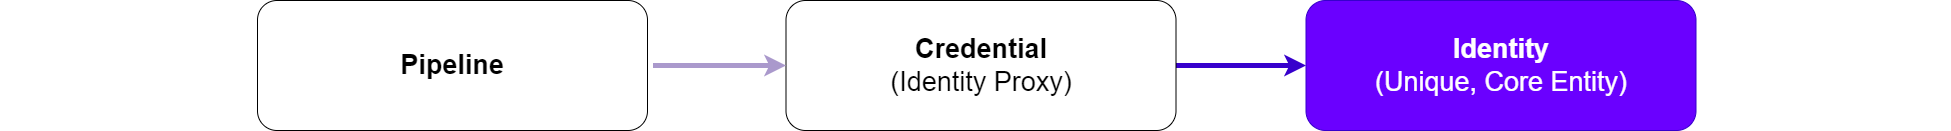

The diagram above was exported from draw.io. Its source (the exported page's mxGraphModel, read from the mxfile embedded in the PNG):
<mxGraphModel dx="3176" dy="2044" grid="1" gridSize="10" guides="1" tooltips="1" connect="1" arrows="1" fold="1" page="1" pageScale="1" pageWidth="827" pageHeight="1169" math="0" shadow="0">
  <root>
    <mxCell id="0" />
    <mxCell id="1" parent="0" />
    <mxCell id="2" value="&lt;b style=&quot;font-size: 27px;&quot;&gt;Identity &lt;/b&gt;&lt;br style=&quot;font-size: 27px;&quot;&gt;&lt;font style=&quot;font-size: 27px;&quot;&gt;(Unique, Core Entity)&lt;/font&gt;" style="rounded=1;whiteSpace=wrap;html=1;fillColor=#6a00ff;fontColor=#ffffff;strokeColor=#3700CC;fontSize=27;" vertex="1" parent="1">
      <mxGeometry x="1418.5" y="975" width="390" height="130" as="geometry" />
    </mxCell>
    <mxCell id="3" style="edgeStyle=orthogonalEdgeStyle;rounded=0;orthogonalLoop=1;jettySize=auto;html=1;fontSize=27;strokeWidth=5;strokeColor=#3700CC;fillColor=#6a00ff;" edge="1" source="4" target="2" parent="1">
      <mxGeometry relative="1" as="geometry" />
    </mxCell>
    <mxCell id="4" value="&lt;b style=&quot;font-size: 27px;&quot;&gt;Credential &lt;/b&gt;&lt;br style=&quot;font-size: 27px;&quot;&gt;&lt;font style=&quot;font-size: 27px;&quot;&gt;(Identity Proxy)&lt;/font&gt;" style="rounded=1;whiteSpace=wrap;html=1;fontSize=27;" vertex="1" parent="1">
      <mxGeometry x="898.5" y="975" width="390" height="130" as="geometry" />
    </mxCell>
    <mxCell id="5" style="edgeStyle=orthogonalEdgeStyle;rounded=0;orthogonalLoop=1;jettySize=auto;html=1;fontSize=27;strokeWidth=5;strokeColor=#AA99CC;fillColor=#6a00ff;" edge="1" target="4" parent="1">
      <mxGeometry relative="1" as="geometry">
        <mxPoint x="765.5000000000005" y="1040" as="sourcePoint" />
      </mxGeometry>
    </mxCell>
    <mxCell id="6" value="&lt;b&gt;Pipeline&lt;/b&gt;" style="rounded=1;whiteSpace=wrap;html=1;fontSize=27;" vertex="1" parent="1">
      <mxGeometry x="370" y="975" width="390" height="130" as="geometry" />
    </mxCell>
    <mxCell id="7" value="" style="shape=waypoint;sketch=0;size=6;pointerEvents=1;points=[];fillColor=none;resizable=0;rotatable=0;perimeter=centerPerimeter;snapToPoint=1;strokeColor=#ec2222;fontSize=27;fontColor=#FFFFFF;textOpacity=0;opacity=0;" vertex="1" parent="1">
      <mxGeometry x="2023" y="1020" width="40" height="40" as="geometry" />
    </mxCell>
    <mxCell id="8" value="" style="shape=waypoint;sketch=0;size=6;pointerEvents=1;points=[];fillColor=none;resizable=0;rotatable=0;perimeter=centerPerimeter;snapToPoint=1;strokeColor=#ec2222;fontSize=27;fontColor=#FFFFFF;textOpacity=0;opacity=0;" vertex="1" parent="1">
      <mxGeometry x="113" y="1005" width="40" height="40" as="geometry" />
    </mxCell>
  </root>
</mxGraphModel>